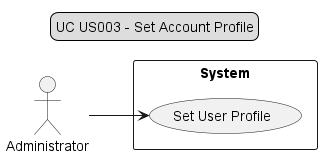

The diagram above was rendered by PlantUML. Its source (embedded in the PNG):
@startuml

legend top
UC US003 - Set Account Profile
end legend

left to right direction
actor "Administrator" as fc
rectangle System {
  usecase "Set User Profile" as UC1
}
fc --> UC1
@enduml